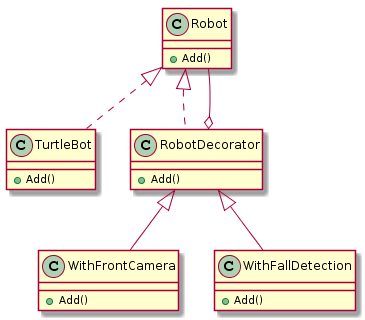

The diagram above was rendered by PlantUML. Its source (embedded in the PNG):
@startuml
class Robot{
  +Add()
}

class TurtleBot{
  +Add()
}

class RobotDecorator{
  +Add()
}

class WithFrontCamera{
  +Add()
}

class WithFallDetection{
  +Add()
}

RobotDecorator <|-- WithFrontCamera
RobotDecorator <|-- WithFallDetection 
Robot <|.. RobotDecorator 
Robot <|.. TurtleBot
Robot --o RobotDecorator
@enduml